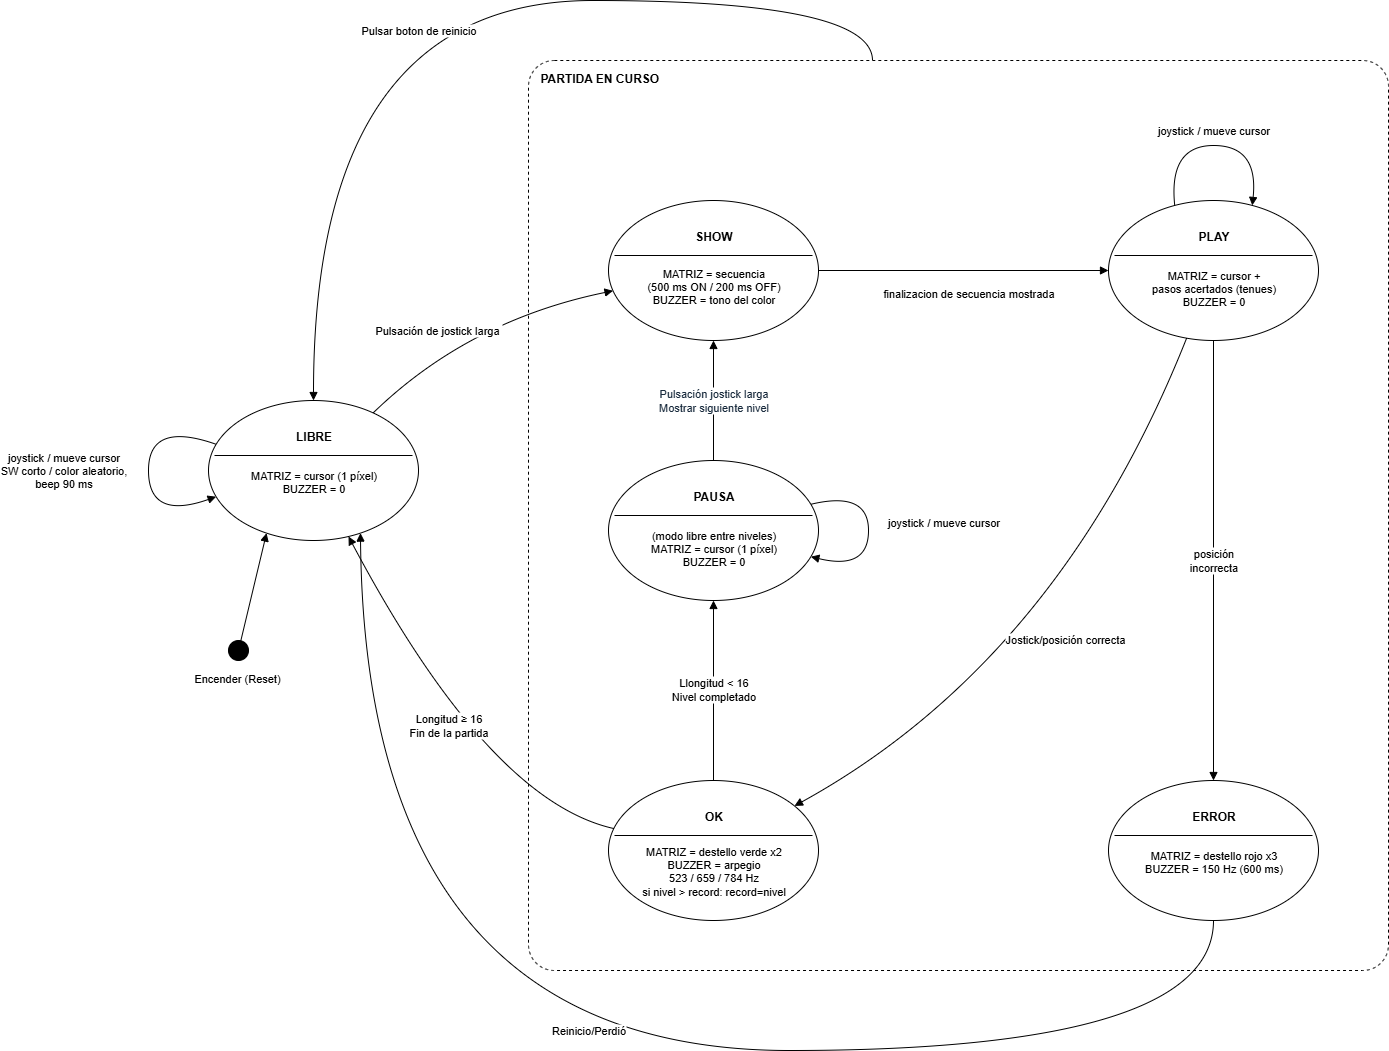

The diagram above was exported from draw.io. Its source (the exported page's mxGraphModel, read from the mxfile embedded in the PNG):
<mxGraphModel dx="2198" dy="1984" grid="1" gridSize="10" guides="1" tooltips="1" connect="1" arrows="1" fold="1" page="1" pageScale="1" pageWidth="827" pageHeight="1169" math="0" shadow="0">
  <root>
    <mxCell id="0" />
    <mxCell id="1" parent="0" />
    <mxCell id="P" value="PARTIDA EN CURSO" style="rounded=1;arcSize=3;dashed=1;whiteSpace=wrap;html=1;fillColor=none;strokeColor=#000000;verticalAlign=top;align=left;spacingLeft=10;spacingTop=4;fontStyle=1;fontSize=12;" parent="1" vertex="1">
      <mxGeometry x="360" y="-40" width="860" height="910" as="geometry" />
    </mxCell>
    <mxCell id="PA" value="" style="ellipse;whiteSpace=wrap;html=1;fillColor=#FFFFFF;strokeColor=#000000;" parent="1" vertex="1">
      <mxGeometry x="440" y="360" width="210" height="140" as="geometry" />
    </mxCell>
    <mxCell id="PA_name" value="PAUSA" style="text;html=1;align=center;verticalAlign=middle;fontStyle=1;fontSize=12;" parent="PA" connectable="0" vertex="1">
      <mxGeometry x="10" y="25" width="190" height="22" as="geometry" />
    </mxCell>
    <mxCell id="PA_line" value="" style="line;strokeWidth=1;html=1;" parent="PA" connectable="0" vertex="1">
      <mxGeometry x="6" y="50" width="198" height="10" as="geometry" />
    </mxCell>
    <mxCell id="PA_out" value="(modo libre entre niveles)&lt;br&gt;MATRIZ = cursor (1 píxel)&lt;br&gt;BUZZER = 0" style="text;html=1;align=center;verticalAlign=top;fontSize=11;" parent="PA" connectable="0" vertex="1">
      <mxGeometry x="15" y="62" width="180" height="55" as="geometry" />
    </mxCell>
    <mxCell id="init" value="" style="ellipse;fillColor=#000000;strokeColor=#000000;html=1;" parent="1" vertex="1">
      <mxGeometry x="60" y="540" width="20" height="20" as="geometry" />
    </mxCell>
    <mxCell id="init_txt" value="Encender (Reset)&amp;nbsp;" style="text;html=1;align=center;verticalAlign=top;fontSize=11;" parent="1" vertex="1">
      <mxGeometry y="565" width="140" height="25" as="geometry" />
    </mxCell>
    <mxCell id="L" value="" style="ellipse;whiteSpace=wrap;html=1;fillColor=#FFFFFF;strokeColor=#000000;" parent="1" vertex="1">
      <mxGeometry x="40" y="300" width="210" height="140" as="geometry" />
    </mxCell>
    <mxCell id="L_name" value="LIBRE" style="text;html=1;align=center;verticalAlign=middle;fontStyle=1;fontSize=12;" parent="L" connectable="0" vertex="1">
      <mxGeometry x="10" y="25" width="190" height="22" as="geometry" />
    </mxCell>
    <mxCell id="L_line" value="" style="line;strokeWidth=1;html=1;" parent="L" connectable="0" vertex="1">
      <mxGeometry x="6" y="50" width="198" height="10" as="geometry" />
    </mxCell>
    <mxCell id="L_out" value="MATRIZ = cursor (1 píxel)&lt;br&gt;BUZZER = 0" style="text;html=1;align=center;verticalAlign=top;fontSize=11;" parent="L" connectable="0" vertex="1">
      <mxGeometry x="15" y="62" width="180" height="45" as="geometry" />
    </mxCell>
    <mxCell id="SH" value="" style="ellipse;whiteSpace=wrap;html=1;fillColor=#FFFFFF;strokeColor=#000000;" parent="1" vertex="1">
      <mxGeometry x="440" y="100" width="210" height="140" as="geometry" />
    </mxCell>
    <mxCell id="SH_name" value="SHOW" style="text;html=1;align=center;verticalAlign=middle;fontStyle=1;fontSize=12;" parent="SH" connectable="0" vertex="1">
      <mxGeometry x="10" y="25" width="190" height="22" as="geometry" />
    </mxCell>
    <mxCell id="SH_line" value="" style="line;strokeWidth=1;html=1;" parent="SH" connectable="0" vertex="1">
      <mxGeometry x="6" y="50" width="198" height="10" as="geometry" />
    </mxCell>
    <mxCell id="SH_out" value="MATRIZ = secuencia&lt;br&gt;(500 ms ON / 200 ms OFF)&lt;br&gt;BUZZER = tono del color" style="text;html=1;align=center;verticalAlign=top;fontSize=11;" parent="SH" connectable="0" vertex="1">
      <mxGeometry x="15" y="60" width="180" height="57" as="geometry" />
    </mxCell>
    <mxCell id="PL" value="" style="ellipse;whiteSpace=wrap;html=1;fillColor=#FFFFFF;strokeColor=#000000;" parent="1" vertex="1">
      <mxGeometry x="940" y="100" width="210" height="140" as="geometry" />
    </mxCell>
    <mxCell id="PL_name" value="PLAY" style="text;html=1;align=center;verticalAlign=middle;fontStyle=1;fontSize=12;" parent="PL" connectable="0" vertex="1">
      <mxGeometry x="10" y="25" width="190" height="22" as="geometry" />
    </mxCell>
    <mxCell id="PL_line" value="" style="line;strokeWidth=1;html=1;" parent="PL" connectable="0" vertex="1">
      <mxGeometry x="6" y="50" width="198" height="10" as="geometry" />
    </mxCell>
    <mxCell id="PL_out" value="MATRIZ = cursor +&lt;br&gt;pasos acertados (tenues)&lt;br&gt;BUZZER = 0" style="text;html=1;align=center;verticalAlign=top;fontSize=11;" parent="PL" connectable="0" vertex="1">
      <mxGeometry x="15" y="62" width="180" height="55" as="geometry" />
    </mxCell>
    <mxCell id="OK" value="" style="ellipse;whiteSpace=wrap;html=1;fillColor=#FFFFFF;strokeColor=#000000;" parent="1" vertex="1">
      <mxGeometry x="440" y="680" width="210" height="140" as="geometry" />
    </mxCell>
    <mxCell id="OK_name" value="OK" style="text;html=1;align=center;verticalAlign=middle;fontStyle=1;fontSize=12;" parent="OK" connectable="0" vertex="1">
      <mxGeometry x="10" y="25" width="190" height="22" as="geometry" />
    </mxCell>
    <mxCell id="OK_line" value="" style="line;strokeWidth=1;html=1;" parent="OK" connectable="0" vertex="1">
      <mxGeometry x="6" y="50" width="198" height="10" as="geometry" />
    </mxCell>
    <mxCell id="OK_out" value="MATRIZ = destello verde x2&lt;br&gt;BUZZER = arpegio&lt;br&gt;523 / 659 / 784 Hz&lt;br&gt;si nivel &amp;gt; record: record=nivel" style="text;html=1;align=center;verticalAlign=top;fontSize=11;" parent="OK" connectable="0" vertex="1">
      <mxGeometry x="15" y="58" width="180" height="70" as="geometry" />
    </mxCell>
    <mxCell id="ER" value="" style="ellipse;whiteSpace=wrap;html=1;fillColor=#FFFFFF;strokeColor=#000000;" parent="1" vertex="1">
      <mxGeometry x="940" y="680" width="210" height="140" as="geometry" />
    </mxCell>
    <mxCell id="ER_name" value="ERROR" style="text;html=1;align=center;verticalAlign=middle;fontStyle=1;fontSize=12;" parent="ER" connectable="0" vertex="1">
      <mxGeometry x="10" y="25" width="190" height="22" as="geometry" />
    </mxCell>
    <mxCell id="ER_line" value="" style="line;strokeWidth=1;html=1;" parent="ER" connectable="0" vertex="1">
      <mxGeometry x="6" y="50" width="198" height="10" as="geometry" />
    </mxCell>
    <mxCell id="ER_out" value="MATRIZ = destello rojo x3&lt;br&gt;BUZZER = 150 Hz (600 ms)" style="text;html=1;align=center;verticalAlign=top;fontSize=11;" parent="ER" connectable="0" vertex="1">
      <mxGeometry x="15" y="62" width="180" height="45" as="geometry" />
    </mxCell>
    <mxCell id="e_init" value="" style="endArrow=block;endFill=1;html=1;rounded=0;entryX=0.25;entryY=1;entryDx=0;entryDy=0;" parent="1" source="init" target="L" edge="1">
      <mxGeometry relative="1" as="geometry" />
    </mxCell>
    <mxCell id="e_L_L" value="joystick / mueve cursor&lt;br&gt;SW corto / color aleatorio,&lt;br&gt;beep 90 ms" style="endArrow=block;endFill=1;html=1;curved=1;fontSize=11;labelBackgroundColor=#FFFFFF;exitX=0;exitY=0.3;exitDx=0;exitDy=0;entryX=0;entryY=0.7;entryDx=0;entryDy=0;" parent="1" source="L" target="L" edge="1">
      <mxGeometry relative="1" as="geometry">
        <mxPoint x="-85" as="offset" />
        <Array as="points">
          <mxPoint x="-20" y="320" />
          <mxPoint x="-20" y="420" />
        </Array>
      </mxGeometry>
    </mxCell>
    <mxCell id="e_L_SH" value="Pulsación de jostick larga&amp;nbsp;" style="endArrow=block;endFill=1;html=1;curved=1;fontSize=11;labelBackgroundColor=#FFFFFF;" parent="1" source="L" target="SH" edge="1">
      <mxGeometry x="-0.2561" y="14" relative="1" as="geometry">
        <Array as="points">
          <mxPoint x="300" y="220" />
        </Array>
        <mxPoint as="offset" />
      </mxGeometry>
    </mxCell>
    <mxCell id="e_SH_PL" value="finalizacion de secuencia mostrada&lt;div&gt;&lt;br&gt;&lt;/div&gt;" style="endArrow=block;endFill=1;html=1;rounded=0;fontSize=11;labelBackgroundColor=#FFFFFF;" parent="1" source="SH" target="PL" edge="1">
      <mxGeometry x="0.0345" y="-30" relative="1" as="geometry">
        <mxPoint x="-1" as="offset" />
      </mxGeometry>
    </mxCell>
    <mxCell id="e_PL_PL" value="joystick / mueve cursor" style="endArrow=block;endFill=1;html=1;curved=1;fontSize=11;labelBackgroundColor=#FFFFFF;exitX=0.3;exitY=0;exitDx=0;exitDy=0;entryX=0.7;entryY=0;entryDx=0;entryDy=0;" parent="1" source="PL" target="PL" edge="1">
      <mxGeometry y="15" relative="1" as="geometry">
        <mxPoint as="offset" />
        <Array as="points">
          <mxPoint x="1000" y="45" />
          <mxPoint x="1090" y="45" />
        </Array>
      </mxGeometry>
    </mxCell>
    <mxCell id="e_PL_ER" value="posición&lt;br&gt;incorrecta" style="endArrow=block;endFill=1;html=1;rounded=0;fontSize=11;labelBackgroundColor=#FFFFFF;exitX=0.5;exitY=1;exitDx=0;exitDy=0;entryX=0.5;entryY=0;entryDx=0;entryDy=0;" parent="1" source="PL" target="ER" edge="1">
      <mxGeometry relative="1" as="geometry" />
    </mxCell>
    <mxCell id="e_PL_OK" value="Jostick/posición correcta&amp;nbsp;" style="endArrow=block;endFill=1;html=1;curved=1;fontSize=11;labelBackgroundColor=#FFFFFF;" parent="1" source="PL" target="OK" edge="1">
      <mxGeometry relative="1" as="geometry">
        <Array as="points">
          <mxPoint x="890" y="560" />
        </Array>
      </mxGeometry>
    </mxCell>
    <mxCell id="e_OK_PA" value="Llongitud &amp;lt; 16&lt;div&gt;Nivel completado&lt;/div&gt;" style="endArrow=block;endFill=1;html=1;rounded=0;fontSize=11;labelBackgroundColor=#FFFFFF;exitX=0.5;exitY=0;exitDx=0;exitDy=0;entryX=0.5;entryY=1;entryDx=0;entryDy=0;" parent="1" source="OK" target="PA" edge="1">
      <mxGeometry relative="1" as="geometry" />
    </mxCell>
    <mxCell id="e_PA_SH" value="&lt;font&gt;&lt;span style=&quot;color: rgb(25, 43, 61);&quot;&gt;Pulsación jostick larga&lt;/span&gt;&lt;br style=&quot;color: rgb(25, 43, 61);&quot;&gt;&lt;span style=&quot;color: rgb(25, 43, 61);&quot;&gt;Mostrar siguiente nivel&lt;/span&gt;&lt;/font&gt;" style="endArrow=block;endFill=1;html=1;rounded=0;fontSize=11;labelBackgroundColor=#FFFFFF;exitX=0.5;exitY=0;exitDx=0;exitDy=0;entryX=0.5;entryY=1;entryDx=0;entryDy=0;" parent="1" source="PA" target="SH" edge="1">
      <mxGeometry relative="1" as="geometry" />
    </mxCell>
    <mxCell id="e_PA_PA" value="joystick / mueve cursor&lt;div&gt;&lt;br/&gt;&lt;/div&gt;" style="endArrow=block;endFill=1;html=1;curved=1;fontSize=11;labelBackgroundColor=#FFFFFF;exitX=1;exitY=0.3;exitDx=0;exitDy=0;entryX=1;entryY=0.7;entryDx=0;entryDy=0;" parent="1" source="PA" target="PA" edge="1">
      <mxGeometry relative="1" as="geometry">
        <mxPoint x="75" as="offset" />
        <Array as="points">
          <mxPoint x="700" y="390" />
          <mxPoint x="700" y="470" />
        </Array>
      </mxGeometry>
    </mxCell>
    <mxCell id="e_OK_L" value="Longitud ≥ 16&lt;div&gt;Fin de la partida&lt;/div&gt;" style="endArrow=block;endFill=1;html=1;curved=1;fontSize=11;labelBackgroundColor=#FFFFFF;" parent="1" source="OK" target="L" edge="1">
      <mxGeometry relative="1" as="geometry">
        <Array as="points">
          <mxPoint x="320" y="700" />
        </Array>
      </mxGeometry>
    </mxCell>
    <mxCell id="e_ER_L" value="Reinicio/Perdió" style="endArrow=block;endFill=1;html=1;curved=1;fontSize=11;labelBackgroundColor=#FFFFFF;exitX=0.5;exitY=1;exitDx=0;exitDy=0;entryX=0.75;entryY=1;entryDx=0;entryDy=0;" parent="1" source="ER" target="L" edge="1">
      <mxGeometry x="0.0098" y="-20" relative="1" as="geometry">
        <Array as="points">
          <mxPoint x="1045" y="950" />
          <mxPoint x="197" y="950" />
        </Array>
        <mxPoint as="offset" />
      </mxGeometry>
    </mxCell>
    <mxCell id="e_P_L" value="Pulsar boton de reinicio" style="endArrow=block;endFill=1;html=1;curved=1;fontSize=11;labelBackgroundColor=#FFFFFF;exitX=0.4;exitY=0;exitDx=0;exitDy=0;entryX=0.5;entryY=0;entryDx=0;entryDy=0;" parent="1" source="P" target="L" edge="1">
      <mxGeometry x="0.0088" y="30" relative="1" as="geometry">
        <Array as="points">
          <mxPoint x="704" y="-100" />
          <mxPoint x="145" y="-100" />
        </Array>
        <mxPoint x="-1" as="offset" />
      </mxGeometry>
    </mxCell>
  </root>
</mxGraphModel>